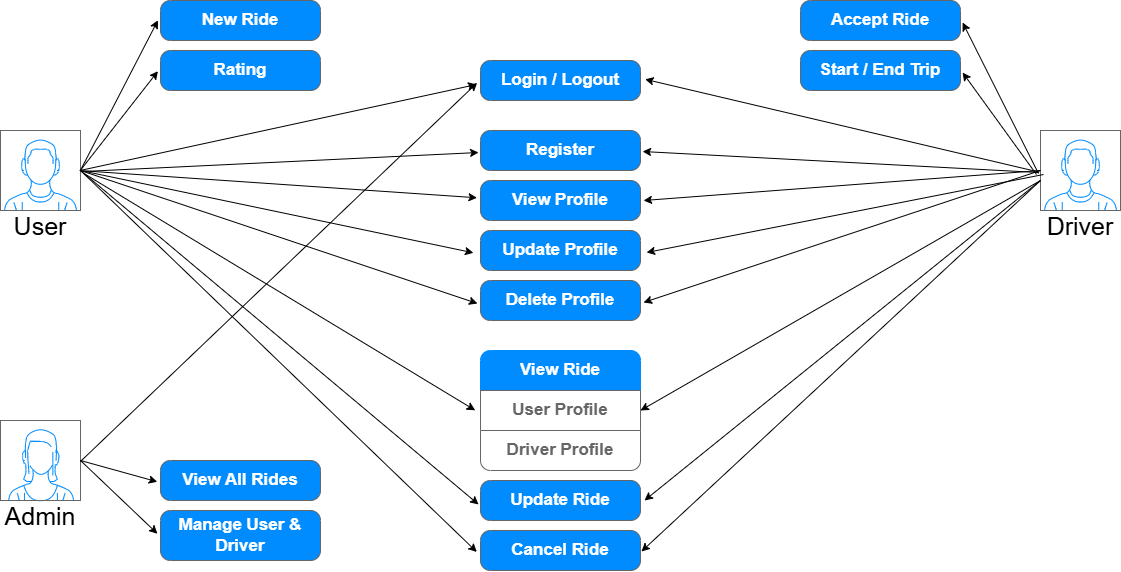

The diagram above was exported from draw.io. Its source (the exported page's mxGraphModel, read from the mxfile embedded in the PNG):
<mxGraphModel dx="1246" dy="627" grid="1" gridSize="10" guides="1" tooltips="1" connect="1" arrows="1" fold="1" page="1" pageScale="1" pageWidth="850" pageHeight="1100" math="0" shadow="0">
  <root>
    <mxCell id="0" />
    <mxCell id="1" parent="0" />
    <mxCell id="W5XRZPAh3oRDVGuCyxWc-1" value="" style="verticalLabelPosition=bottom;shadow=0;dashed=0;align=center;html=1;verticalAlign=top;strokeWidth=1;shape=mxgraph.mockup.containers.userMale;strokeColor=#666666;strokeColor2=#008cff;" parent="1" vertex="1">
      <mxGeometry y="280" width="80" height="80" as="geometry" />
    </mxCell>
    <mxCell id="W5XRZPAh3oRDVGuCyxWc-7" value="View Profile" style="strokeWidth=1;shadow=0;dashed=0;align=center;html=1;shape=mxgraph.mockup.buttons.button;strokeColor=#666666;fontColor=#ffffff;mainText=;buttonStyle=round;fontSize=17;fontStyle=1;fillColor=#008cff;whiteSpace=wrap;" parent="1" vertex="1">
      <mxGeometry x="480" y="330" width="160" height="40" as="geometry" />
    </mxCell>
    <mxCell id="W5XRZPAh3oRDVGuCyxWc-8" value="Update Profile" style="strokeWidth=1;shadow=0;dashed=0;align=center;html=1;shape=mxgraph.mockup.buttons.button;strokeColor=#666666;fontColor=#ffffff;mainText=;buttonStyle=round;fontSize=17;fontStyle=1;fillColor=#008cff;whiteSpace=wrap;" parent="1" vertex="1">
      <mxGeometry x="480" y="380" width="160" height="40" as="geometry" />
    </mxCell>
    <mxCell id="W5XRZPAh3oRDVGuCyxWc-9" value="Delete Profile" style="strokeWidth=1;shadow=0;dashed=0;align=center;html=1;shape=mxgraph.mockup.buttons.button;strokeColor=#666666;fontColor=#ffffff;mainText=;buttonStyle=round;fontSize=17;fontStyle=1;fillColor=#008cff;whiteSpace=wrap;" parent="1" vertex="1">
      <mxGeometry x="480" y="430" width="160" height="40" as="geometry" />
    </mxCell>
    <mxCell id="W5XRZPAh3oRDVGuCyxWc-11" value="New Ride" style="strokeWidth=1;shadow=0;dashed=0;align=center;html=1;shape=mxgraph.mockup.buttons.button;strokeColor=#666666;fontColor=#ffffff;mainText=;buttonStyle=round;fontSize=17;fontStyle=1;fillColor=#008cff;whiteSpace=wrap;" parent="1" vertex="1">
      <mxGeometry x="160" y="150" width="160" height="40" as="geometry" />
    </mxCell>
    <mxCell id="W5XRZPAh3oRDVGuCyxWc-13" value="Update Ride" style="strokeWidth=1;shadow=0;dashed=0;align=center;html=1;shape=mxgraph.mockup.buttons.button;strokeColor=#666666;fontColor=#ffffff;mainText=;buttonStyle=round;fontSize=17;fontStyle=1;fillColor=#008cff;whiteSpace=wrap;" parent="1" vertex="1">
      <mxGeometry x="480" y="630" width="160" height="40" as="geometry" />
    </mxCell>
    <mxCell id="W5XRZPAh3oRDVGuCyxWc-16" value="Rating" style="strokeWidth=1;shadow=0;dashed=0;align=center;html=1;shape=mxgraph.mockup.buttons.button;strokeColor=#666666;fontColor=#ffffff;mainText=;buttonStyle=round;fontSize=17;fontStyle=1;fillColor=#008cff;whiteSpace=wrap;" parent="1" vertex="1">
      <mxGeometry x="160" y="200" width="160" height="40" as="geometry" />
    </mxCell>
    <mxCell id="W5XRZPAh3oRDVGuCyxWc-27" value="Accept Ride" style="strokeWidth=1;shadow=0;dashed=0;align=center;html=1;shape=mxgraph.mockup.buttons.button;strokeColor=#666666;fontColor=#ffffff;mainText=;buttonStyle=round;fontSize=17;fontStyle=1;fillColor=#008cff;whiteSpace=wrap;" parent="1" vertex="1">
      <mxGeometry x="800" y="150" width="160" height="40" as="geometry" />
    </mxCell>
    <mxCell id="W5XRZPAh3oRDVGuCyxWc-28" value="Cancel Ride" style="strokeWidth=1;shadow=0;dashed=0;align=center;html=1;shape=mxgraph.mockup.buttons.button;strokeColor=#666666;fontColor=#ffffff;mainText=;buttonStyle=round;fontSize=17;fontStyle=1;fillColor=#008cff;whiteSpace=wrap;" parent="1" vertex="1">
      <mxGeometry x="480" y="680" width="160" height="40" as="geometry" />
    </mxCell>
    <mxCell id="W5XRZPAh3oRDVGuCyxWc-30" value="Start / End Trip" style="strokeWidth=1;shadow=0;dashed=0;align=center;html=1;shape=mxgraph.mockup.buttons.button;strokeColor=#666666;fontColor=#ffffff;mainText=;buttonStyle=round;fontSize=17;fontStyle=1;fillColor=#008cff;whiteSpace=wrap;" parent="1" vertex="1">
      <mxGeometry x="800" y="200" width="160" height="40" as="geometry" />
    </mxCell>
    <mxCell id="W5XRZPAh3oRDVGuCyxWc-33" value="" style="verticalLabelPosition=bottom;shadow=0;dashed=0;align=center;html=1;verticalAlign=top;strokeWidth=1;shape=mxgraph.mockup.containers.userMale;strokeColor=#666666;strokeColor2=#008cff;" parent="1" vertex="1">
      <mxGeometry x="1040" y="280" width="80" height="80" as="geometry" />
    </mxCell>
    <mxCell id="W5XRZPAh3oRDVGuCyxWc-6" value="Login / Logout" style="strokeWidth=1;shadow=0;dashed=0;align=center;html=1;shape=mxgraph.mockup.buttons.button;strokeColor=#666666;fontColor=#ffffff;mainText=;buttonStyle=round;fontSize=17;fontStyle=1;fillColor=#008cff;whiteSpace=wrap;" parent="1" vertex="1">
      <mxGeometry x="480" y="210" width="160" height="40" as="geometry" />
    </mxCell>
    <mxCell id="W5XRZPAh3oRDVGuCyxWc-54" value="" style="swimlane;shape=mxgraph.bootstrap.anchor;strokeColor=#666666;fillColor=#ffffff;fontColor=#666666;fontStyle=0;childLayout=stackLayout;horizontal=1;startSize=0;horizontalStack=0;resizeParent=1;resizeParentMax=0;resizeLast=0;collapsible=0;marginBottom=0;whiteSpace=wrap;html=1;" parent="1" vertex="1">
      <mxGeometry x="480" y="500" width="160" height="120" as="geometry" />
    </mxCell>
    <mxCell id="W5XRZPAh3oRDVGuCyxWc-55" value="View Ride" style="text;strokeColor=#008CFF;align=center;verticalAlign=middle;spacingLeft=10;spacingRight=10;overflow=hidden;points=[[0,0.5],[1,0.5]];portConstraint=eastwest;rotatable=0;whiteSpace=wrap;html=1;shape=mxgraph.mockup.topButton;rSize=10;fillColor=#008CFF;fontColor=#ffffff;fontSize=17;fontStyle=1;" parent="W5XRZPAh3oRDVGuCyxWc-54" vertex="1">
      <mxGeometry width="160" height="40" as="geometry" />
    </mxCell>
    <mxCell id="W5XRZPAh3oRDVGuCyxWc-56" value="User Profile" style="text;strokeColor=inherit;align=center;verticalAlign=middle;spacingLeft=10;spacingRight=10;overflow=hidden;points=[[0,0.5],[1,0.5]];portConstraint=eastwest;rotatable=0;whiteSpace=wrap;html=1;rSize=5;fillColor=inherit;fontColor=inherit;fontSize=17;fontStyle=1;" parent="W5XRZPAh3oRDVGuCyxWc-54" vertex="1">
      <mxGeometry y="40" width="160" height="40" as="geometry" />
    </mxCell>
    <mxCell id="W5XRZPAh3oRDVGuCyxWc-58" value="Driver Profile" style="text;strokeColor=inherit;align=center;verticalAlign=middle;spacingLeft=10;spacingRight=10;overflow=hidden;points=[[0,0.5],[1,0.5]];portConstraint=eastwest;rotatable=0;whiteSpace=wrap;html=1;shape=mxgraph.mockup.bottomButton;rSize=10;fillColor=inherit;fontColor=inherit;fontSize=17;fontStyle=1;" parent="W5XRZPAh3oRDVGuCyxWc-54" vertex="1">
      <mxGeometry y="80" width="160" height="40" as="geometry" />
    </mxCell>
    <mxCell id="W5XRZPAh3oRDVGuCyxWc-60" value="Register" style="strokeWidth=1;shadow=0;dashed=0;align=center;html=1;shape=mxgraph.mockup.buttons.button;strokeColor=#666666;fontColor=#ffffff;mainText=;buttonStyle=round;fontSize=17;fontStyle=1;fillColor=#008cff;whiteSpace=wrap;" parent="1" vertex="1">
      <mxGeometry x="480" y="280" width="160" height="40" as="geometry" />
    </mxCell>
    <mxCell id="W5XRZPAh3oRDVGuCyxWc-61" value="View All Rides" style="strokeWidth=1;shadow=0;dashed=0;align=center;html=1;shape=mxgraph.mockup.buttons.button;strokeColor=#666666;fontColor=#ffffff;mainText=;buttonStyle=round;fontSize=17;fontStyle=1;fillColor=#008cff;whiteSpace=wrap;" parent="1" vertex="1">
      <mxGeometry x="160" y="610" width="160" height="40" as="geometry" />
    </mxCell>
    <mxCell id="W5XRZPAh3oRDVGuCyxWc-62" value="Manage User &amp;amp; Driver" style="strokeWidth=1;shadow=0;dashed=0;align=center;html=1;shape=mxgraph.mockup.buttons.button;strokeColor=#666666;fontColor=#ffffff;mainText=;buttonStyle=round;fontSize=17;fontStyle=1;fillColor=#008cff;whiteSpace=wrap;" parent="1" vertex="1">
      <mxGeometry x="160" y="660" width="160" height="50" as="geometry" />
    </mxCell>
    <mxCell id="W5XRZPAh3oRDVGuCyxWc-63" value="" style="verticalLabelPosition=bottom;shadow=0;dashed=0;align=center;html=1;verticalAlign=top;strokeWidth=1;shape=mxgraph.mockup.containers.userFemale;strokeColor=#666666;strokeColor2=#008cff;" parent="1" vertex="1">
      <mxGeometry y="570" width="80" height="80" as="geometry" />
    </mxCell>
    <mxCell id="W5XRZPAh3oRDVGuCyxWc-64" value="" style="endArrow=classic;html=1;rounded=0;exitX=1;exitY=0.497;exitDx=0;exitDy=0;exitPerimeter=0;entryX=-0.016;entryY=0.494;entryDx=0;entryDy=0;entryPerimeter=0;" parent="1" source="W5XRZPAh3oRDVGuCyxWc-1" target="W5XRZPAh3oRDVGuCyxWc-11" edge="1">
      <mxGeometry width="50" height="50" relative="1" as="geometry">
        <mxPoint x="270" y="370" as="sourcePoint" />
        <mxPoint x="320" y="320" as="targetPoint" />
      </mxGeometry>
    </mxCell>
    <mxCell id="W5XRZPAh3oRDVGuCyxWc-67" value="" style="endArrow=classic;html=1;rounded=0;entryX=-0.02;entryY=0.532;entryDx=0;entryDy=0;entryPerimeter=0;" parent="1" target="W5XRZPAh3oRDVGuCyxWc-61" edge="1">
      <mxGeometry width="50" height="50" relative="1" as="geometry">
        <mxPoint x="80" y="610" as="sourcePoint" />
        <mxPoint x="130" y="640" as="targetPoint" />
      </mxGeometry>
    </mxCell>
    <mxCell id="W5XRZPAh3oRDVGuCyxWc-68" value="" style="endArrow=classic;html=1;rounded=0;entryX=-0.019;entryY=0.465;entryDx=0;entryDy=0;entryPerimeter=0;" parent="1" target="W5XRZPAh3oRDVGuCyxWc-62" edge="1">
      <mxGeometry width="50" height="50" relative="1" as="geometry">
        <mxPoint x="80" y="610" as="sourcePoint" />
        <mxPoint x="130" y="640" as="targetPoint" />
      </mxGeometry>
    </mxCell>
    <mxCell id="W5XRZPAh3oRDVGuCyxWc-70" value="" style="endArrow=classic;html=1;rounded=0;exitX=0.999;exitY=0.513;exitDx=0;exitDy=0;exitPerimeter=0;entryX=-0.021;entryY=0.558;entryDx=0;entryDy=0;entryPerimeter=0;" parent="1" source="W5XRZPAh3oRDVGuCyxWc-63" target="W5XRZPAh3oRDVGuCyxWc-6" edge="1">
      <mxGeometry width="50" height="50" relative="1" as="geometry">
        <mxPoint x="80" y="560" as="sourcePoint" />
        <mxPoint x="480" y="230" as="targetPoint" />
      </mxGeometry>
    </mxCell>
    <mxCell id="W5XRZPAh3oRDVGuCyxWc-71" value="" style="endArrow=classic;html=1;rounded=0;entryX=-0.016;entryY=0.517;entryDx=0;entryDy=0;entryPerimeter=0;exitX=0.996;exitY=0.501;exitDx=0;exitDy=0;exitPerimeter=0;" parent="1" source="W5XRZPAh3oRDVGuCyxWc-1" target="W5XRZPAh3oRDVGuCyxWc-16" edge="1">
      <mxGeometry width="50" height="50" relative="1" as="geometry">
        <mxPoint x="80" y="320" as="sourcePoint" />
        <mxPoint x="210" y="250" as="targetPoint" />
      </mxGeometry>
    </mxCell>
    <mxCell id="W5XRZPAh3oRDVGuCyxWc-72" value="" style="endArrow=classic;html=1;rounded=0;exitX=0.99;exitY=0.501;exitDx=0;exitDy=0;exitPerimeter=0;entryX=-0.025;entryY=0.6;entryDx=0;entryDy=0;entryPerimeter=0;" parent="1" source="W5XRZPAh3oRDVGuCyxWc-1" target="W5XRZPAh3oRDVGuCyxWc-6" edge="1">
      <mxGeometry width="50" height="50" relative="1" as="geometry">
        <mxPoint x="80" y="320" as="sourcePoint" />
        <mxPoint x="460" y="240" as="targetPoint" />
      </mxGeometry>
    </mxCell>
    <mxCell id="W5XRZPAh3oRDVGuCyxWc-74" value="" style="endArrow=classic;html=1;rounded=0;exitX=1.025;exitY=0.513;exitDx=0;exitDy=0;exitPerimeter=0;entryX=-0.012;entryY=0.55;entryDx=0;entryDy=0;entryPerimeter=0;" parent="1" source="W5XRZPAh3oRDVGuCyxWc-1" target="W5XRZPAh3oRDVGuCyxWc-60" edge="1">
      <mxGeometry width="50" height="50" relative="1" as="geometry">
        <mxPoint x="80" y="310" as="sourcePoint" />
        <mxPoint x="540" y="380" as="targetPoint" />
      </mxGeometry>
    </mxCell>
    <mxCell id="W5XRZPAh3oRDVGuCyxWc-75" value="" style="endArrow=classic;html=1;rounded=0;exitX=1.006;exitY=0.502;exitDx=0;exitDy=0;exitPerimeter=0;entryX=-0.022;entryY=0.432;entryDx=0;entryDy=0;entryPerimeter=0;" parent="1" source="W5XRZPAh3oRDVGuCyxWc-1" target="W5XRZPAh3oRDVGuCyxWc-7" edge="1">
      <mxGeometry width="50" height="50" relative="1" as="geometry">
        <mxPoint x="80" y="320" as="sourcePoint" />
        <mxPoint x="430" y="360" as="targetPoint" />
      </mxGeometry>
    </mxCell>
    <mxCell id="W5XRZPAh3oRDVGuCyxWc-76" value="" style="endArrow=classic;html=1;rounded=0;entryX=-0.044;entryY=0.558;entryDx=0;entryDy=0;entryPerimeter=0;" parent="1" target="W5XRZPAh3oRDVGuCyxWc-8" edge="1">
      <mxGeometry width="50" height="50" relative="1" as="geometry">
        <mxPoint x="80" y="320" as="sourcePoint" />
        <mxPoint x="460" y="400" as="targetPoint" />
      </mxGeometry>
    </mxCell>
    <mxCell id="W5XRZPAh3oRDVGuCyxWc-77" value="" style="endArrow=classic;html=1;rounded=0;exitX=1.048;exitY=0.54;exitDx=0;exitDy=0;exitPerimeter=0;entryX=-0.033;entryY=0.496;entryDx=0;entryDy=0;entryPerimeter=0;" parent="1" source="W5XRZPAh3oRDVGuCyxWc-1" target="W5XRZPAh3oRDVGuCyxWc-56" edge="1">
      <mxGeometry width="50" height="50" relative="1" as="geometry">
        <mxPoint x="130" y="520" as="sourcePoint" />
        <mxPoint x="180" y="470" as="targetPoint" />
      </mxGeometry>
    </mxCell>
    <mxCell id="W5XRZPAh3oRDVGuCyxWc-78" value="" style="endArrow=classic;html=1;rounded=0;entryX=-0.012;entryY=0.6;entryDx=0;entryDy=0;entryPerimeter=0;" parent="1" target="W5XRZPAh3oRDVGuCyxWc-13" edge="1">
      <mxGeometry width="50" height="50" relative="1" as="geometry">
        <mxPoint x="80" y="320" as="sourcePoint" />
        <mxPoint x="473" y="653" as="targetPoint" />
      </mxGeometry>
    </mxCell>
    <mxCell id="W5XRZPAh3oRDVGuCyxWc-79" value="" style="endArrow=classic;html=1;rounded=0;entryX=-0.023;entryY=0.537;entryDx=0;entryDy=0;entryPerimeter=0;exitX=1;exitY=0.5;exitDx=0;exitDy=0;exitPerimeter=0;" parent="1" source="W5XRZPAh3oRDVGuCyxWc-1" target="W5XRZPAh3oRDVGuCyxWc-28" edge="1">
      <mxGeometry width="50" height="50" relative="1" as="geometry">
        <mxPoint x="130" y="440" as="sourcePoint" />
        <mxPoint x="450" y="660" as="targetPoint" />
      </mxGeometry>
    </mxCell>
    <mxCell id="W5XRZPAh3oRDVGuCyxWc-80" value="" style="endArrow=classic;html=1;rounded=0;entryX=1.029;entryY=0.47;entryDx=0;entryDy=0;entryPerimeter=0;exitX=-0.017;exitY=0.52;exitDx=0;exitDy=0;exitPerimeter=0;" parent="1" source="W5XRZPAh3oRDVGuCyxWc-33" target="W5XRZPAh3oRDVGuCyxWc-6" edge="1">
      <mxGeometry width="50" height="50" relative="1" as="geometry">
        <mxPoint x="600" y="430" as="sourcePoint" />
        <mxPoint x="650" y="380" as="targetPoint" />
      </mxGeometry>
    </mxCell>
    <mxCell id="W5XRZPAh3oRDVGuCyxWc-81" value="" style="endArrow=classic;html=1;rounded=0;exitX=-0.025;exitY=0.538;exitDx=0;exitDy=0;exitPerimeter=0;entryX=1.013;entryY=0.55;entryDx=0;entryDy=0;entryPerimeter=0;" parent="1" source="W5XRZPAh3oRDVGuCyxWc-33" target="W5XRZPAh3oRDVGuCyxWc-27" edge="1">
      <mxGeometry width="50" height="50" relative="1" as="geometry">
        <mxPoint x="940" y="230" as="sourcePoint" />
        <mxPoint x="990" y="180" as="targetPoint" />
      </mxGeometry>
    </mxCell>
    <mxCell id="W5XRZPAh3oRDVGuCyxWc-82" value="" style="endArrow=classic;html=1;rounded=0;exitX=-0.05;exitY=0.55;exitDx=0;exitDy=0;exitPerimeter=0;entryX=1.013;entryY=0.55;entryDx=0;entryDy=0;entryPerimeter=0;" parent="1" source="W5XRZPAh3oRDVGuCyxWc-33" target="W5XRZPAh3oRDVGuCyxWc-30" edge="1">
      <mxGeometry width="50" height="50" relative="1" as="geometry">
        <mxPoint x="940" y="230" as="sourcePoint" />
        <mxPoint x="990" y="180" as="targetPoint" />
      </mxGeometry>
    </mxCell>
    <mxCell id="W5XRZPAh3oRDVGuCyxWc-84" value="" style="endArrow=classic;html=1;rounded=0;entryX=1.013;entryY=0.525;entryDx=0;entryDy=0;entryPerimeter=0;exitX=-0.025;exitY=0.525;exitDx=0;exitDy=0;exitPerimeter=0;" parent="1" source="W5XRZPAh3oRDVGuCyxWc-33" target="W5XRZPAh3oRDVGuCyxWc-60" edge="1">
      <mxGeometry width="50" height="50" relative="1" as="geometry">
        <mxPoint x="940" y="430" as="sourcePoint" />
        <mxPoint x="990" y="380" as="targetPoint" />
      </mxGeometry>
    </mxCell>
    <mxCell id="W5XRZPAh3oRDVGuCyxWc-85" value="" style="endArrow=classic;html=1;rounded=0;entryX=1.019;entryY=0.5;entryDx=0;entryDy=0;entryPerimeter=0;" parent="1" target="W5XRZPAh3oRDVGuCyxWc-7" edge="1">
      <mxGeometry width="50" height="50" relative="1" as="geometry">
        <mxPoint x="1040" y="320" as="sourcePoint" />
        <mxPoint x="990" y="380" as="targetPoint" />
      </mxGeometry>
    </mxCell>
    <mxCell id="W5XRZPAh3oRDVGuCyxWc-86" value="" style="endArrow=classic;html=1;rounded=0;entryX=1.038;entryY=0.55;entryDx=0;entryDy=0;entryPerimeter=0;exitX=0.038;exitY=0.55;exitDx=0;exitDy=0;exitPerimeter=0;" parent="1" source="W5XRZPAh3oRDVGuCyxWc-33" target="W5XRZPAh3oRDVGuCyxWc-8" edge="1">
      <mxGeometry width="50" height="50" relative="1" as="geometry">
        <mxPoint x="940" y="430" as="sourcePoint" />
        <mxPoint x="990" y="380" as="targetPoint" />
      </mxGeometry>
    </mxCell>
    <mxCell id="W5XRZPAh3oRDVGuCyxWc-87" value="" style="endArrow=classic;html=1;rounded=0;entryX=1.019;entryY=0.55;entryDx=0;entryDy=0;entryPerimeter=0;" parent="1" target="W5XRZPAh3oRDVGuCyxWc-9" edge="1">
      <mxGeometry width="50" height="50" relative="1" as="geometry">
        <mxPoint x="1040" y="320" as="sourcePoint" />
        <mxPoint x="990" y="580" as="targetPoint" />
      </mxGeometry>
    </mxCell>
    <mxCell id="W5XRZPAh3oRDVGuCyxWc-88" value="" style="endArrow=classic;html=1;rounded=0;entryX=1;entryY=0.5;entryDx=0;entryDy=0;" parent="1" target="W5XRZPAh3oRDVGuCyxWc-56" edge="1">
      <mxGeometry width="50" height="50" relative="1" as="geometry">
        <mxPoint x="1040" y="330" as="sourcePoint" />
        <mxPoint x="990" y="580" as="targetPoint" />
      </mxGeometry>
    </mxCell>
    <mxCell id="W5XRZPAh3oRDVGuCyxWc-89" value="" style="endArrow=classic;html=1;rounded=0;entryX=1.025;entryY=0.5;entryDx=0;entryDy=0;entryPerimeter=0;" parent="1" target="W5XRZPAh3oRDVGuCyxWc-13" edge="1">
      <mxGeometry width="50" height="50" relative="1" as="geometry">
        <mxPoint x="1040" y="330" as="sourcePoint" />
        <mxPoint x="990" y="780" as="targetPoint" />
      </mxGeometry>
    </mxCell>
    <mxCell id="W5XRZPAh3oRDVGuCyxWc-90" value="" style="endArrow=classic;html=1;rounded=0;entryX=1.006;entryY=0.525;entryDx=0;entryDy=0;entryPerimeter=0;" parent="1" target="W5XRZPAh3oRDVGuCyxWc-28" edge="1">
      <mxGeometry width="50" height="50" relative="1" as="geometry">
        <mxPoint x="1040" y="330" as="sourcePoint" />
        <mxPoint x="990" y="580" as="targetPoint" />
      </mxGeometry>
    </mxCell>
    <mxCell id="W5XRZPAh3oRDVGuCyxWc-92" value="&lt;font style=&quot;font-size: 25px;&quot;&gt;User&lt;/font&gt;" style="text;html=1;align=center;verticalAlign=middle;whiteSpace=wrap;rounded=0;" parent="1" vertex="1">
      <mxGeometry x="10" y="360" width="60" height="30" as="geometry" />
    </mxCell>
    <mxCell id="W5XRZPAh3oRDVGuCyxWc-93" value="&lt;font style=&quot;font-size: 25px;&quot;&gt;Admin&lt;/font&gt;" style="text;html=1;align=center;verticalAlign=middle;whiteSpace=wrap;rounded=0;" parent="1" vertex="1">
      <mxGeometry x="10" y="650" width="60" height="30" as="geometry" />
    </mxCell>
    <mxCell id="W5XRZPAh3oRDVGuCyxWc-94" value="&lt;font style=&quot;font-size: 25px;&quot;&gt;Driver&lt;/font&gt;" style="text;html=1;align=center;verticalAlign=middle;whiteSpace=wrap;rounded=0;" parent="1" vertex="1">
      <mxGeometry x="1050" y="360" width="60" height="30" as="geometry" />
    </mxCell>
    <mxCell id="q6yYiIvcgeHaL8l3a9oV-1" value="" style="endArrow=classic;html=1;rounded=0;entryX=-0.019;entryY=0.575;entryDx=0;entryDy=0;entryPerimeter=0;exitX=1;exitY=0.5;exitDx=0;exitDy=0;exitPerimeter=0;" parent="1" source="W5XRZPAh3oRDVGuCyxWc-1" target="W5XRZPAh3oRDVGuCyxWc-9" edge="1">
      <mxGeometry width="50" height="50" relative="1" as="geometry">
        <mxPoint x="420" y="460" as="sourcePoint" />
        <mxPoint x="470" y="410" as="targetPoint" />
      </mxGeometry>
    </mxCell>
  </root>
</mxGraphModel>